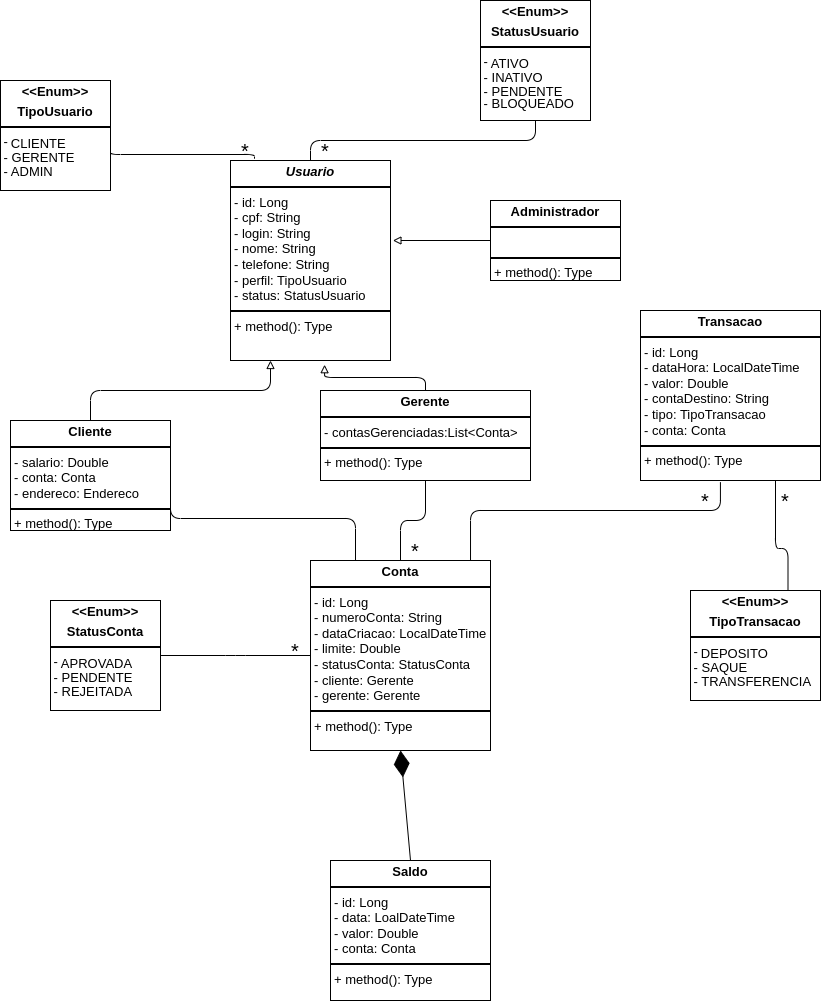

The diagram above was exported from draw.io. Its source (the exported page's mxGraphModel, read from the mxfile embedded in the PNG):
<mxGraphModel dx="1883" dy="1523" grid="1" gridSize="10" guides="0" tooltips="0" connect="1" arrows="1" fold="1" page="1" pageScale="1" pageWidth="827" pageHeight="1169" background="#FFFFFF" math="0" shadow="0">
  <root>
    <mxCell id="0" />
    <mxCell id="1" parent="0" />
    <mxCell id="16" value="&lt;p style=&quot;margin:0px;margin-top:4px;text-align:center;&quot;&gt;&lt;b&gt;&lt;i&gt;Usuario&lt;/i&gt;&lt;/b&gt;&lt;/p&gt;&lt;hr style=&quot;border-style:solid;&quot;&gt;&lt;p style=&quot;margin:0px;margin-left:4px;&quot;&gt;- id: Long&lt;/p&gt;&lt;p style=&quot;margin:0px;margin-left:4px;&quot;&gt;- cpf: String&lt;/p&gt;&lt;p style=&quot;margin:0px;margin-left:4px;&quot;&gt;- login: String&lt;/p&gt;&lt;p style=&quot;margin:0px;margin-left:4px;&quot;&gt;- nome: String&lt;/p&gt;&lt;p style=&quot;margin:0px;margin-left:4px;&quot;&gt;- telefone: String&lt;/p&gt;&lt;p style=&quot;margin:0px;margin-left:4px;&quot;&gt;- perfil: TipoUsuario&lt;/p&gt;&lt;p style=&quot;margin:0px;margin-left:4px;&quot;&gt;- status: StatusUsuario&lt;/p&gt;&lt;hr style=&quot;border-style:solid;&quot;&gt;&lt;p style=&quot;margin:0px;margin-left:4px;&quot;&gt;+ method(): Type&lt;/p&gt;" style="verticalAlign=top;align=left;overflow=fill;html=1;whiteSpace=wrap;fontSize=13;" parent="1" vertex="1">
      <mxGeometry x="180" y="90" width="160" height="200" as="geometry" />
    </mxCell>
    <mxCell id="42" value="&lt;p style=&quot;margin:0px;margin-top:4px;text-align:center;&quot;&gt;&lt;b&gt;&amp;lt;&amp;lt;Enum&amp;gt;&amp;gt;&lt;/b&gt;&lt;/p&gt;&lt;p style=&quot;margin:0px;margin-top:4px;text-align:center;&quot;&gt;&lt;b&gt;TipoUsuario&lt;/b&gt;&lt;/p&gt;&lt;hr style=&quot;border-style:solid;&quot;&gt;&lt;div style=&quot;height:2px;&quot;&gt;&amp;nbsp;-&amp;nbsp;&lt;/div&gt;&lt;div style=&quot;height:2px;&quot;&gt;&amp;nbsp; &amp;nbsp;CLIENTE&lt;/div&gt;&lt;div style=&quot;height:2px;&quot;&gt;&lt;br&gt;&lt;/div&gt;&lt;div style=&quot;height:2px;&quot;&gt;&lt;br&gt;&lt;/div&gt;&lt;div style=&quot;height:2px;&quot;&gt;&lt;br&gt;&lt;/div&gt;&lt;div style=&quot;height:2px;&quot;&gt;&amp;nbsp;&lt;/div&gt;&lt;div style=&quot;height:2px;&quot;&gt;&amp;nbsp;&lt;/div&gt;&lt;div style=&quot;height:2px;&quot;&gt;&lt;br&gt;&lt;/div&gt;&lt;div style=&quot;height:2px;&quot;&gt;&amp;nbsp;- GERENTE&lt;/div&gt;&lt;div style=&quot;height:2px;&quot;&gt;&lt;br&gt;&lt;/div&gt;&lt;div style=&quot;height:2px;&quot;&gt;&lt;br&gt;&lt;/div&gt;&lt;div style=&quot;height:2px;&quot;&gt;&amp;nbsp;&lt;/div&gt;&lt;div style=&quot;height:2px;&quot;&gt;&lt;br&gt;&lt;/div&gt;&lt;div style=&quot;height:2px;&quot;&gt;&amp;nbsp;&lt;/div&gt;&lt;div style=&quot;height:2px;&quot;&gt;&lt;br&gt;&lt;/div&gt;&lt;div style=&quot;height:2px;&quot;&gt;&amp;nbsp;- ADMIN&lt;/div&gt;" style="verticalAlign=top;align=left;overflow=fill;html=1;whiteSpace=wrap;fontSize=13;" parent="1" vertex="1">
      <mxGeometry x="-50" y="10" width="110" height="110" as="geometry" />
    </mxCell>
    <mxCell id="43" value="&lt;p style=&quot;margin:0px;margin-top:4px;text-align:center;&quot;&gt;&lt;b&gt;&amp;lt;&amp;lt;Enum&amp;gt;&amp;gt;&lt;/b&gt;&lt;/p&gt;&lt;p style=&quot;margin:0px;margin-top:4px;text-align:center;&quot;&gt;&lt;b&gt;StatusUsuario&lt;/b&gt;&lt;/p&gt;&lt;hr style=&quot;border-style:solid;&quot;&gt;&lt;div style=&quot;height:2px;&quot;&gt;&amp;nbsp;-&amp;nbsp;&lt;/div&gt;&lt;div style=&quot;height:2px;&quot;&gt;&amp;nbsp; &amp;nbsp;ATIVO&lt;/div&gt;&lt;div style=&quot;height:2px;&quot;&gt;&lt;br&gt;&lt;/div&gt;&lt;div style=&quot;height:2px;&quot;&gt;&lt;br&gt;&lt;/div&gt;&lt;div style=&quot;height:2px;&quot;&gt;&lt;br&gt;&lt;/div&gt;&lt;div style=&quot;height:2px;&quot;&gt;&amp;nbsp;&lt;/div&gt;&lt;div style=&quot;height:2px;&quot;&gt;&amp;nbsp;&lt;/div&gt;&lt;div style=&quot;height:2px;&quot;&gt;&lt;br&gt;&lt;/div&gt;&lt;div style=&quot;height:2px;&quot;&gt;&amp;nbsp;- INATIVO&lt;/div&gt;&lt;div style=&quot;height:2px;&quot;&gt;&lt;br&gt;&lt;/div&gt;&lt;div style=&quot;height:2px;&quot;&gt;&lt;br&gt;&lt;/div&gt;&lt;div style=&quot;height:2px;&quot;&gt;&amp;nbsp;&lt;/div&gt;&lt;div style=&quot;height:2px;&quot;&gt;&lt;br&gt;&lt;/div&gt;&lt;div style=&quot;height:2px;&quot;&gt;&amp;nbsp;&lt;/div&gt;&lt;div style=&quot;height:2px;&quot;&gt;&lt;br&gt;&lt;/div&gt;&lt;div style=&quot;height:2px;&quot;&gt;&amp;nbsp;- PENDENTE&lt;/div&gt;&lt;div style=&quot;height:2px;&quot;&gt;&lt;br&gt;&lt;/div&gt;&lt;div style=&quot;height:2px;&quot;&gt;&lt;br&gt;&lt;/div&gt;&lt;div style=&quot;height:2px;&quot;&gt;&lt;br&gt;&lt;/div&gt;&lt;div style=&quot;height:2px;&quot;&gt;&amp;nbsp;&lt;/div&gt;&lt;div style=&quot;height:2px;&quot;&gt;&amp;nbsp;&lt;/div&gt;&lt;div style=&quot;height:2px;&quot;&gt;&amp;nbsp;- BLOQUEADO&lt;/div&gt;" style="verticalAlign=top;align=left;overflow=fill;html=1;whiteSpace=wrap;fontSize=13;" parent="1" vertex="1">
      <mxGeometry x="430" y="-70" width="110" height="120" as="geometry" />
    </mxCell>
    <mxCell id="45" value="" style="edgeStyle=elbowEdgeStyle;html=1;endArrow=none;elbow=vertical;exitX=0.5;exitY=1;exitDx=0;exitDy=0;entryX=0.5;entryY=0;entryDx=0;entryDy=0;fontSize=13;" parent="1" source="43" target="16" edge="1">
      <mxGeometry width="160" relative="1" as="geometry">
        <mxPoint x="230" y="-10" as="sourcePoint" />
        <mxPoint x="390" y="-10" as="targetPoint" />
      </mxGeometry>
    </mxCell>
    <mxCell id="47" value="" style="edgeStyle=elbowEdgeStyle;html=1;endArrow=none;elbow=vertical;exitX=1;exitY=0.636;exitDx=0;exitDy=0;exitPerimeter=0;entryX=0.15;entryY=-0.009;entryDx=0;entryDy=0;entryPerimeter=0;fontSize=13;" parent="1" source="42" target="16" edge="1">
      <mxGeometry width="160" relative="1" as="geometry">
        <mxPoint x="230" y="90" as="sourcePoint" />
        <mxPoint x="390" y="90" as="targetPoint" />
      </mxGeometry>
    </mxCell>
    <mxCell id="49" value="&lt;font&gt;*&lt;/font&gt;" style="text;html=1;align=center;verticalAlign=middle;whiteSpace=wrap;rounded=0;fontSize=20;" parent="1" vertex="1">
      <mxGeometry x="180" y="70" width="30" height="20" as="geometry" />
    </mxCell>
    <mxCell id="50" value="&lt;p style=&quot;margin:0px;margin-top:4px;text-align:center;&quot;&gt;&lt;b&gt;Cliente&lt;/b&gt;&lt;/p&gt;&lt;hr style=&quot;border-style:solid;&quot;&gt;&lt;p style=&quot;margin:0px;margin-left:4px;&quot;&gt;- salario: Double&lt;/p&gt;&lt;p style=&quot;margin:0px;margin-left:4px;&quot;&gt;- conta: Conta&lt;/p&gt;&lt;p style=&quot;margin:0px;margin-left:4px;&quot;&gt;- endereco: Endereco&lt;br&gt;&lt;/p&gt;&lt;hr style=&quot;border-style:solid;&quot;&gt;&lt;p style=&quot;margin:0px;margin-left:4px;&quot;&gt;+ method(): Type&lt;/p&gt;" style="verticalAlign=top;align=left;overflow=fill;html=1;whiteSpace=wrap;fontSize=13;" parent="1" vertex="1">
      <mxGeometry x="-40" y="350" width="160" height="110" as="geometry" />
    </mxCell>
    <mxCell id="51" value="" style="endArrow=block;html=1;endFill=0;edgeStyle=elbowEdgeStyle;elbow=vertical;entryX=0.25;entryY=1;entryDx=0;entryDy=0;exitX=0.5;exitY=0;exitDx=0;exitDy=0;fontSize=13;" parent="1" source="50" target="16" edge="1">
      <mxGeometry width="160" relative="1" as="geometry">
        <mxPoint x="40" y="300" as="sourcePoint" />
        <mxPoint x="200" y="300" as="targetPoint" />
      </mxGeometry>
    </mxCell>
    <mxCell id="52" value="&lt;p style=&quot;margin:0px;margin-top:4px;text-align:center;&quot;&gt;&lt;b&gt;Gerente&lt;/b&gt;&lt;/p&gt;&lt;hr style=&quot;border-style:solid;&quot;&gt;&lt;p style=&quot;margin:0px;margin-left:4px;&quot;&gt;- contasGerenciadas:List&amp;lt;Conta&amp;gt;&lt;/p&gt;&lt;hr style=&quot;border-style:solid;&quot;&gt;&lt;p style=&quot;margin:0px;margin-left:4px;&quot;&gt;+ method(): Type&lt;/p&gt;" style="verticalAlign=top;align=left;overflow=fill;html=1;whiteSpace=wrap;fontSize=13;" parent="1" vertex="1">
      <mxGeometry x="270" y="320" width="210" height="90" as="geometry" />
    </mxCell>
    <mxCell id="53" value="" style="endArrow=block;html=1;endFill=0;edgeStyle=elbowEdgeStyle;elbow=vertical;entryX=0.588;entryY=1.021;entryDx=0;entryDy=0;entryPerimeter=0;fontSize=13;" parent="1" source="52" target="16" edge="1">
      <mxGeometry width="160" relative="1" as="geometry">
        <mxPoint x="130" y="370" as="sourcePoint" />
        <mxPoint x="310" y="270" as="targetPoint" />
      </mxGeometry>
    </mxCell>
    <mxCell id="54" value="&lt;p style=&quot;margin:0px;margin-top:4px;text-align:center;&quot;&gt;&lt;b&gt;Administrador&lt;/b&gt;&lt;/p&gt;&lt;hr style=&quot;border-style:solid;&quot;&gt;&lt;p style=&quot;margin:0px;margin-left:4px;&quot;&gt;&lt;br&gt;&lt;/p&gt;&lt;hr style=&quot;border-style:solid;&quot;&gt;&lt;p style=&quot;margin:0px;margin-left:4px;&quot;&gt;+ method(): Type&lt;/p&gt;" style="verticalAlign=top;align=left;overflow=fill;html=1;whiteSpace=wrap;fontSize=13;" parent="1" vertex="1">
      <mxGeometry x="440" y="130" width="130" height="80" as="geometry" />
    </mxCell>
    <mxCell id="55" value="" style="endArrow=block;html=1;endFill=0;edgeStyle=elbowEdgeStyle;elbow=vertical;exitX=0;exitY=0.5;exitDx=0;exitDy=0;fontSize=13;entryX=1.015;entryY=0.404;entryDx=0;entryDy=0;entryPerimeter=0;" parent="1" source="54" target="16" edge="1">
      <mxGeometry width="160" relative="1" as="geometry">
        <mxPoint x="460" y="290" as="sourcePoint" />
        <mxPoint x="370" y="210" as="targetPoint" />
      </mxGeometry>
    </mxCell>
    <mxCell id="56" value="&lt;p style=&quot;margin:0px;margin-top:4px;text-align:center;&quot;&gt;&lt;b&gt;Conta&lt;/b&gt;&lt;/p&gt;&lt;hr style=&quot;border-style:solid;&quot;&gt;&lt;p style=&quot;margin:0px;margin-left:4px;&quot;&gt;- id: Long&lt;/p&gt;&lt;p style=&quot;margin:0px;margin-left:4px;&quot;&gt;- numeroConta: String&lt;/p&gt;&lt;p style=&quot;margin:0px;margin-left:4px;&quot;&gt;- dataCriacao: LocalDateTime&lt;br&gt;&lt;/p&gt;&lt;p style=&quot;margin:0px;margin-left:4px;&quot;&gt;- limite: Double&lt;/p&gt;&lt;p style=&quot;margin:0px;margin-left:4px;&quot;&gt;- statusConta: StatusConta&lt;/p&gt;&lt;p style=&quot;margin:0px;margin-left:4px;&quot;&gt;- cliente: Gerente&lt;/p&gt;&lt;p style=&quot;margin:0px;margin-left:4px;&quot;&gt;- gerente: Gerente&lt;/p&gt;&lt;hr style=&quot;border-style:solid;&quot;&gt;&lt;p style=&quot;margin:0px;margin-left:4px;&quot;&gt;+ method(): Type&lt;/p&gt;" style="verticalAlign=top;align=left;overflow=fill;html=1;whiteSpace=wrap;fontSize=13;" parent="1" vertex="1">
      <mxGeometry x="260" y="490" width="180" height="190" as="geometry" />
    </mxCell>
    <mxCell id="57" value="" style="edgeStyle=elbowEdgeStyle;html=1;endArrow=none;elbow=vertical;exitX=0.5;exitY=1;exitDx=0;exitDy=0;fontSize=13;" parent="1" source="52" target="56" edge="1">
      <mxGeometry width="160" relative="1" as="geometry">
        <mxPoint x="410" y="440" as="sourcePoint" />
        <mxPoint x="554" y="449" as="targetPoint" />
      </mxGeometry>
    </mxCell>
    <mxCell id="58" value="" style="edgeStyle=elbowEdgeStyle;html=1;endArrow=none;elbow=vertical;exitX=1;exitY=0.5;exitDx=0;exitDy=0;entryX=0.25;entryY=0;entryDx=0;entryDy=0;fontSize=13;" parent="1" source="50" target="56" edge="1">
      <mxGeometry width="160" relative="1" as="geometry">
        <mxPoint x="80" y="510" as="sourcePoint" />
        <mxPoint x="224" y="519" as="targetPoint" />
      </mxGeometry>
    </mxCell>
    <mxCell id="59" value="&lt;font&gt;*&lt;/font&gt;" style="text;html=1;align=center;verticalAlign=middle;whiteSpace=wrap;rounded=0;fontSize=20;" parent="1" vertex="1">
      <mxGeometry x="260" y="70" width="30" height="20" as="geometry" />
    </mxCell>
    <mxCell id="60" value="&lt;font&gt;*&lt;/font&gt;" style="text;html=1;align=center;verticalAlign=middle;whiteSpace=wrap;rounded=0;fontSize=20;" parent="1" vertex="1">
      <mxGeometry x="350" y="470" width="30" height="20" as="geometry" />
    </mxCell>
    <mxCell id="61" value="&lt;p style=&quot;margin:0px;margin-top:4px;text-align:center;&quot;&gt;&lt;b&gt;&amp;lt;&amp;lt;Enum&amp;gt;&amp;gt;&lt;/b&gt;&lt;/p&gt;&lt;p style=&quot;margin:0px;margin-top:4px;text-align:center;&quot;&gt;&lt;b&gt;StatusConta&lt;/b&gt;&lt;/p&gt;&lt;hr style=&quot;border-style:solid;&quot;&gt;&lt;div style=&quot;height:2px;&quot;&gt;&amp;nbsp;-&amp;nbsp;&lt;/div&gt;&lt;div style=&quot;height:2px;&quot;&gt;&amp;nbsp; &amp;nbsp;APROVADA&lt;/div&gt;&lt;div style=&quot;height:2px;&quot;&gt;&lt;br&gt;&lt;/div&gt;&lt;div style=&quot;height:2px;&quot;&gt;&lt;br&gt;&lt;/div&gt;&lt;div style=&quot;height:2px;&quot;&gt;&lt;br&gt;&lt;/div&gt;&lt;div style=&quot;height:2px;&quot;&gt;&amp;nbsp;&lt;/div&gt;&lt;div style=&quot;height:2px;&quot;&gt;&amp;nbsp;&lt;/div&gt;&lt;div style=&quot;height:2px;&quot;&gt;&lt;br&gt;&lt;/div&gt;&lt;div style=&quot;height:2px;&quot;&gt;&amp;nbsp;- PENDENTE&lt;/div&gt;&lt;div style=&quot;height:2px;&quot;&gt;&lt;br&gt;&lt;/div&gt;&lt;div style=&quot;height:2px;&quot;&gt;&lt;br&gt;&lt;/div&gt;&lt;div style=&quot;height:2px;&quot;&gt;&amp;nbsp;&lt;/div&gt;&lt;div style=&quot;height:2px;&quot;&gt;&lt;br&gt;&lt;/div&gt;&lt;div style=&quot;height:2px;&quot;&gt;&amp;nbsp;&lt;/div&gt;&lt;div style=&quot;height:2px;&quot;&gt;&lt;br&gt;&lt;/div&gt;&lt;div style=&quot;height:2px;&quot;&gt;&amp;nbsp;- REJEITADA&lt;/div&gt;" style="verticalAlign=top;align=left;overflow=fill;html=1;whiteSpace=wrap;fontSize=13;" parent="1" vertex="1">
      <mxGeometry y="530" width="110" height="110" as="geometry" />
    </mxCell>
    <mxCell id="62" value="" style="edgeStyle=elbowEdgeStyle;html=1;endArrow=none;elbow=vertical;fontSize=13;" parent="1" source="61" target="56" edge="1">
      <mxGeometry width="160" relative="1" as="geometry">
        <mxPoint x="60" y="510" as="sourcePoint" />
        <mxPoint x="180" y="500" as="targetPoint" />
      </mxGeometry>
    </mxCell>
    <mxCell id="63" value="&lt;font&gt;*&lt;/font&gt;" style="text;html=1;align=center;verticalAlign=middle;whiteSpace=wrap;rounded=0;fontSize=20;" parent="1" vertex="1">
      <mxGeometry x="230" y="570" width="30" height="20" as="geometry" />
    </mxCell>
    <mxCell id="65" value="&lt;p style=&quot;margin:0px;margin-top:4px;text-align:center;&quot;&gt;&lt;b&gt;Transacao&lt;/b&gt;&lt;/p&gt;&lt;hr style=&quot;border-style:solid;&quot;&gt;&lt;p style=&quot;margin:0px;margin-left:4px;&quot;&gt;- id: Long&lt;/p&gt;&lt;p style=&quot;margin:0px;margin-left:4px;&quot;&gt;- dataHora: LocalDateTime&lt;/p&gt;&lt;p style=&quot;margin:0px;margin-left:4px;&quot;&gt;- valor: Double&lt;/p&gt;&lt;p style=&quot;margin:0px;margin-left:4px;&quot;&gt;- contaDestino: String&amp;nbsp;&lt;/p&gt;&lt;p style=&quot;margin:0px;margin-left:4px;&quot;&gt;- tipo: TipoTransacao&amp;nbsp;&lt;/p&gt;&lt;p style=&quot;margin:0px;margin-left:4px;&quot;&gt;- conta: Conta&lt;/p&gt;&lt;hr style=&quot;border-style:solid;&quot;&gt;&lt;p style=&quot;margin:0px;margin-left:4px;&quot;&gt;+ method(): Type&lt;/p&gt;" style="verticalAlign=top;align=left;overflow=fill;html=1;whiteSpace=wrap;fontSize=13;" parent="1" vertex="1">
      <mxGeometry x="590" y="240" width="180" height="170" as="geometry" />
    </mxCell>
    <mxCell id="66" value="" style="edgeStyle=elbowEdgeStyle;html=1;endArrow=none;elbow=vertical;fontSize=13;entryX=0.444;entryY=1.01;entryDx=0;entryDy=0;entryPerimeter=0;exitX=0.889;exitY=0;exitDx=0;exitDy=0;exitPerimeter=0;" parent="1" source="56" target="65" edge="1">
      <mxGeometry width="160" relative="1" as="geometry">
        <mxPoint x="440" y="470" as="sourcePoint" />
        <mxPoint x="760" y="565" as="targetPoint" />
        <Array as="points">
          <mxPoint x="560" y="440" />
        </Array>
      </mxGeometry>
    </mxCell>
    <mxCell id="67" value="&lt;font&gt;*&lt;/font&gt;" style="text;html=1;align=center;verticalAlign=middle;whiteSpace=wrap;rounded=0;fontSize=20;" parent="1" vertex="1">
      <mxGeometry x="640" y="420" width="30" height="20" as="geometry" />
    </mxCell>
    <mxCell id="68" value="&lt;p style=&quot;margin:0px;margin-top:4px;text-align:center;&quot;&gt;&lt;b&gt;&amp;lt;&amp;lt;Enum&amp;gt;&amp;gt;&lt;/b&gt;&lt;/p&gt;&lt;p style=&quot;margin:0px;margin-top:4px;text-align:center;&quot;&gt;&lt;b&gt;TipoTransacao&lt;/b&gt;&lt;/p&gt;&lt;hr style=&quot;border-style:solid;&quot;&gt;&lt;div style=&quot;height:2px;&quot;&gt;&amp;nbsp;-&amp;nbsp;&lt;/div&gt;&lt;div style=&quot;height:2px;&quot;&gt;&amp;nbsp; &amp;nbsp;DEPOSITO&lt;/div&gt;&lt;div style=&quot;height:2px;&quot;&gt;&lt;br&gt;&lt;/div&gt;&lt;div style=&quot;height:2px;&quot;&gt;&lt;br&gt;&lt;/div&gt;&lt;div style=&quot;height:2px;&quot;&gt;&lt;br&gt;&lt;/div&gt;&lt;div style=&quot;height:2px;&quot;&gt;&amp;nbsp;&lt;/div&gt;&lt;div style=&quot;height:2px;&quot;&gt;&amp;nbsp;&lt;/div&gt;&lt;div style=&quot;height:2px;&quot;&gt;&lt;br&gt;&lt;/div&gt;&lt;div style=&quot;height:2px;&quot;&gt;&amp;nbsp;- SAQUE&lt;/div&gt;&lt;div style=&quot;height:2px;&quot;&gt;&lt;br&gt;&lt;/div&gt;&lt;div style=&quot;height:2px;&quot;&gt;&lt;br&gt;&lt;/div&gt;&lt;div style=&quot;height:2px;&quot;&gt;&amp;nbsp;&lt;/div&gt;&lt;div style=&quot;height:2px;&quot;&gt;&lt;br&gt;&lt;/div&gt;&lt;div style=&quot;height:2px;&quot;&gt;&amp;nbsp;&lt;/div&gt;&lt;div style=&quot;height:2px;&quot;&gt;&lt;br&gt;&lt;/div&gt;&lt;div style=&quot;height:2px;&quot;&gt;&amp;nbsp;- TRANSFERENCIA&lt;/div&gt;" style="verticalAlign=top;align=left;overflow=fill;html=1;whiteSpace=wrap;fontSize=13;" parent="1" vertex="1">
      <mxGeometry x="640" y="520" width="130" height="110" as="geometry" />
    </mxCell>
    <mxCell id="69" value="" style="edgeStyle=elbowEdgeStyle;html=1;endArrow=none;elbow=vertical;fontSize=13;entryX=0.75;entryY=1;entryDx=0;entryDy=0;exitX=0.75;exitY=0;exitDx=0;exitDy=0;" parent="1" source="68" target="65" edge="1">
      <mxGeometry width="160" relative="1" as="geometry">
        <mxPoint x="530" y="528" as="sourcePoint" />
        <mxPoint x="780" y="450" as="targetPoint" />
        <Array as="points">
          <mxPoint x="670" y="478" />
        </Array>
      </mxGeometry>
    </mxCell>
    <mxCell id="70" value="&lt;font&gt;*&lt;/font&gt;" style="text;html=1;align=center;verticalAlign=middle;whiteSpace=wrap;rounded=0;fontSize=20;" parent="1" vertex="1">
      <mxGeometry x="720" y="420" width="30" height="20" as="geometry" />
    </mxCell>
    <mxCell id="71" value="&lt;p style=&quot;margin:0px;margin-top:4px;text-align:center;&quot;&gt;&lt;b&gt;Saldo&lt;/b&gt;&lt;/p&gt;&lt;hr style=&quot;border-style:solid;&quot;&gt;&lt;p style=&quot;margin:0px;margin-left:4px;&quot;&gt;- id: Long&lt;/p&gt;&lt;p style=&quot;margin:0px;margin-left:4px;&quot;&gt;- data: LoalDateTime&lt;/p&gt;&lt;p style=&quot;margin:0px;margin-left:4px;&quot;&gt;- valor: Double&lt;/p&gt;&lt;p style=&quot;margin:0px;margin-left:4px;&quot;&gt;- conta: Conta&lt;/p&gt;&lt;hr style=&quot;border-style:solid;&quot;&gt;&lt;p style=&quot;margin:0px;margin-left:4px;&quot;&gt;+ method(): Type&lt;/p&gt;" style="verticalAlign=top;align=left;overflow=fill;html=1;whiteSpace=wrap;fontSize=13;" parent="1" vertex="1">
      <mxGeometry x="280" y="790" width="160" height="140" as="geometry" />
    </mxCell>
    <mxCell id="72" value="" style="endArrow=diamondThin;endFill=1;endSize=24;html=1;exitX=0.5;exitY=0;exitDx=0;exitDy=0;entryX=0.5;entryY=1;entryDx=0;entryDy=0;" parent="1" source="71" target="56" edge="1">
      <mxGeometry width="160" relative="1" as="geometry">
        <mxPoint x="100" y="720" as="sourcePoint" />
        <mxPoint x="260" y="720" as="targetPoint" />
      </mxGeometry>
    </mxCell>
  </root>
</mxGraphModel>